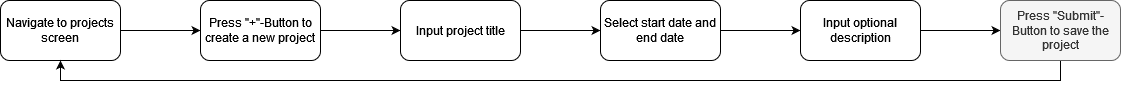

The diagram above was exported from draw.io. Its source (the exported page's mxGraphModel, read from the mxfile embedded in the PNG):
<mxGraphModel dx="1210" dy="566" grid="1" gridSize="10" guides="1" tooltips="1" connect="1" arrows="1" fold="1" page="1" pageScale="1" pageWidth="827" pageHeight="1169" math="0" shadow="0">
  <root>
    <mxCell id="0" />
    <mxCell id="1" parent="0" />
    <mxCell id="uGUpkJKsq6nUnIyjZ_gp-3" value="" style="edgeStyle=orthogonalEdgeStyle;rounded=0;orthogonalLoop=1;jettySize=auto;html=1;" edge="1" parent="1" source="uGUpkJKsq6nUnIyjZ_gp-1" target="uGUpkJKsq6nUnIyjZ_gp-2">
      <mxGeometry relative="1" as="geometry" />
    </mxCell>
    <mxCell id="uGUpkJKsq6nUnIyjZ_gp-1" value="Navigate to projects screen" style="rounded=1;whiteSpace=wrap;html=1;" vertex="1" parent="1">
      <mxGeometry x="350" y="260" width="120" height="60" as="geometry" />
    </mxCell>
    <mxCell id="uGUpkJKsq6nUnIyjZ_gp-5" value="" style="edgeStyle=orthogonalEdgeStyle;rounded=0;orthogonalLoop=1;jettySize=auto;html=1;" edge="1" parent="1" source="uGUpkJKsq6nUnIyjZ_gp-2" target="uGUpkJKsq6nUnIyjZ_gp-4">
      <mxGeometry relative="1" as="geometry" />
    </mxCell>
    <mxCell id="uGUpkJKsq6nUnIyjZ_gp-2" value="Press &quot;+&quot;-Button to create a new project" style="whiteSpace=wrap;html=1;rounded=1;" vertex="1" parent="1">
      <mxGeometry x="550" y="260" width="120" height="60" as="geometry" />
    </mxCell>
    <mxCell id="uGUpkJKsq6nUnIyjZ_gp-7" value="" style="edgeStyle=orthogonalEdgeStyle;rounded=0;orthogonalLoop=1;jettySize=auto;html=1;" edge="1" parent="1" source="uGUpkJKsq6nUnIyjZ_gp-4" target="uGUpkJKsq6nUnIyjZ_gp-6">
      <mxGeometry relative="1" as="geometry" />
    </mxCell>
    <mxCell id="uGUpkJKsq6nUnIyjZ_gp-4" value="Input project title" style="whiteSpace=wrap;html=1;rounded=1;" vertex="1" parent="1">
      <mxGeometry x="750" y="260" width="120" height="60" as="geometry" />
    </mxCell>
    <mxCell id="uGUpkJKsq6nUnIyjZ_gp-9" value="" style="edgeStyle=orthogonalEdgeStyle;rounded=0;orthogonalLoop=1;jettySize=auto;html=1;" edge="1" parent="1" source="uGUpkJKsq6nUnIyjZ_gp-6" target="uGUpkJKsq6nUnIyjZ_gp-8">
      <mxGeometry relative="1" as="geometry" />
    </mxCell>
    <mxCell id="uGUpkJKsq6nUnIyjZ_gp-6" value="Select start date and end date" style="whiteSpace=wrap;html=1;rounded=1;" vertex="1" parent="1">
      <mxGeometry x="950" y="260" width="120" height="60" as="geometry" />
    </mxCell>
    <mxCell id="uGUpkJKsq6nUnIyjZ_gp-11" value="" style="edgeStyle=orthogonalEdgeStyle;rounded=0;orthogonalLoop=1;jettySize=auto;html=1;" edge="1" parent="1" source="uGUpkJKsq6nUnIyjZ_gp-8" target="uGUpkJKsq6nUnIyjZ_gp-10">
      <mxGeometry relative="1" as="geometry" />
    </mxCell>
    <mxCell id="uGUpkJKsq6nUnIyjZ_gp-8" value="Input optional description" style="whiteSpace=wrap;html=1;rounded=1;" vertex="1" parent="1">
      <mxGeometry x="1150" y="260" width="120" height="60" as="geometry" />
    </mxCell>
    <mxCell id="uGUpkJKsq6nUnIyjZ_gp-12" style="edgeStyle=orthogonalEdgeStyle;rounded=0;orthogonalLoop=1;jettySize=auto;html=1;exitX=0.5;exitY=1;exitDx=0;exitDy=0;entryX=0.5;entryY=1;entryDx=0;entryDy=0;" edge="1" parent="1" source="uGUpkJKsq6nUnIyjZ_gp-10" target="uGUpkJKsq6nUnIyjZ_gp-1">
      <mxGeometry relative="1" as="geometry" />
    </mxCell>
    <mxCell id="uGUpkJKsq6nUnIyjZ_gp-10" value="Press &quot;Submit&quot;-Button to save the project" style="whiteSpace=wrap;html=1;rounded=1;fillColor=#f5f5f5;fontColor=#333333;strokeColor=#666666;" vertex="1" parent="1">
      <mxGeometry x="1350" y="260" width="120" height="60" as="geometry" />
    </mxCell>
  </root>
</mxGraphModel>